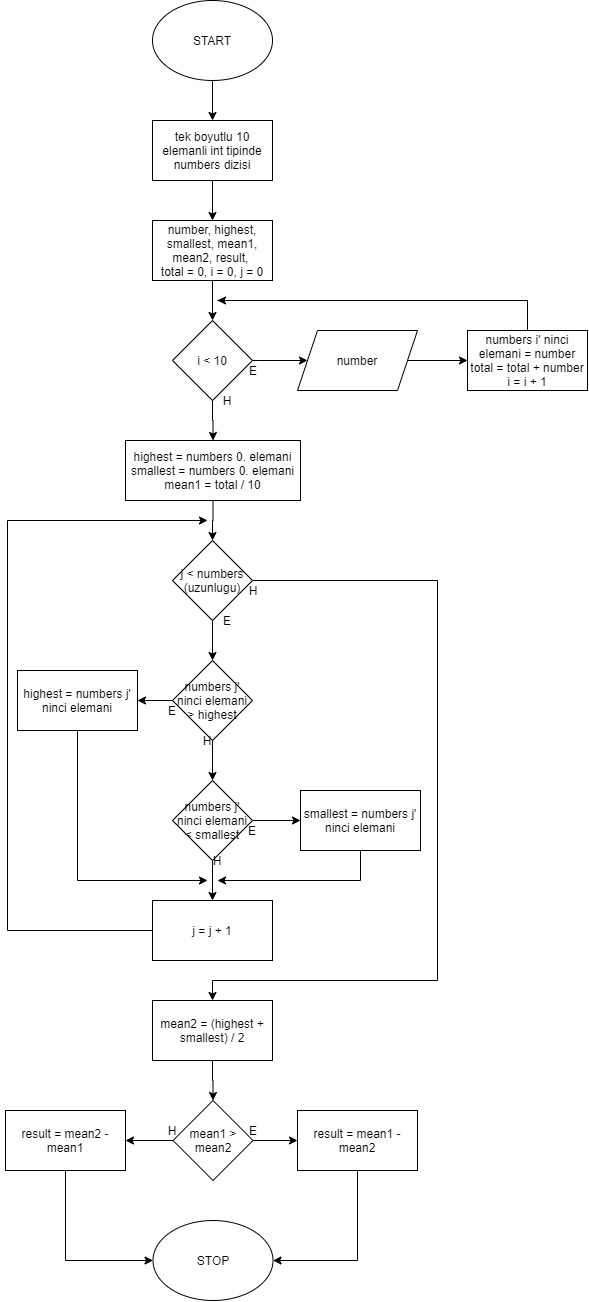

The diagram above was exported from draw.io. Its source (the exported page's mxGraphModel, read from the mxfile embedded in the PNG):
<mxGraphModel dx="2170" dy="1375" grid="1" gridSize="10" guides="1" tooltips="1" connect="1" arrows="1" fold="1" page="1" pageScale="1" pageWidth="850" pageHeight="1100" math="0" shadow="0">
  <root>
    <mxCell id="0" />
    <mxCell id="1" parent="0" />
    <mxCell id="FO_jQ9D9W6UJv9Nk6jc--17" style="edgeStyle=orthogonalEdgeStyle;rounded=0;orthogonalLoop=1;jettySize=auto;html=1;" edge="1" parent="1" source="uGl9izMZ99gcYVm2GILh-1" target="FO_jQ9D9W6UJv9Nk6jc--1">
      <mxGeometry relative="1" as="geometry" />
    </mxCell>
    <mxCell id="uGl9izMZ99gcYVm2GILh-1" value="START" style="ellipse;whiteSpace=wrap;html=1;" parent="1" vertex="1">
      <mxGeometry x="365" width="120" height="80" as="geometry" />
    </mxCell>
    <mxCell id="uGl9izMZ99gcYVm2GILh-10" value="STOP" style="ellipse;whiteSpace=wrap;html=1;" parent="1" vertex="1">
      <mxGeometry x="365.5" y="1220" width="120" height="80" as="geometry" />
    </mxCell>
    <mxCell id="FO_jQ9D9W6UJv9Nk6jc--18" style="edgeStyle=orthogonalEdgeStyle;rounded=0;orthogonalLoop=1;jettySize=auto;html=1;entryX=0.5;entryY=0;entryDx=0;entryDy=0;" edge="1" parent="1" source="FO_jQ9D9W6UJv9Nk6jc--1" target="FO_jQ9D9W6UJv9Nk6jc--2">
      <mxGeometry relative="1" as="geometry" />
    </mxCell>
    <mxCell id="FO_jQ9D9W6UJv9Nk6jc--1" value="tek boyutlu 10 elemanli int tipinde numbers dizisi" style="rounded=0;whiteSpace=wrap;html=1;" vertex="1" parent="1">
      <mxGeometry x="365" y="120" width="120" height="60" as="geometry" />
    </mxCell>
    <mxCell id="FO_jQ9D9W6UJv9Nk6jc--19" style="edgeStyle=orthogonalEdgeStyle;rounded=0;orthogonalLoop=1;jettySize=auto;html=1;entryX=0.5;entryY=0;entryDx=0;entryDy=0;" edge="1" parent="1" source="FO_jQ9D9W6UJv9Nk6jc--2" target="FO_jQ9D9W6UJv9Nk6jc--3">
      <mxGeometry relative="1" as="geometry" />
    </mxCell>
    <mxCell id="FO_jQ9D9W6UJv9Nk6jc--2" value="number, highest, smallest, mean1, mean2, result, &lt;br&gt;total = 0, i = 0, j = 0" style="rounded=0;whiteSpace=wrap;html=1;" vertex="1" parent="1">
      <mxGeometry x="365" y="220" width="120" height="60" as="geometry" />
    </mxCell>
    <mxCell id="FO_jQ9D9W6UJv9Nk6jc--20" style="edgeStyle=orthogonalEdgeStyle;rounded=0;orthogonalLoop=1;jettySize=auto;html=1;entryX=0;entryY=0.5;entryDx=0;entryDy=0;" edge="1" parent="1" source="FO_jQ9D9W6UJv9Nk6jc--3" target="FO_jQ9D9W6UJv9Nk6jc--4">
      <mxGeometry relative="1" as="geometry" />
    </mxCell>
    <mxCell id="FO_jQ9D9W6UJv9Nk6jc--23" style="edgeStyle=orthogonalEdgeStyle;rounded=0;orthogonalLoop=1;jettySize=auto;html=1;entryX=0.5;entryY=0;entryDx=0;entryDy=0;" edge="1" parent="1" source="FO_jQ9D9W6UJv9Nk6jc--3" target="FO_jQ9D9W6UJv9Nk6jc--6">
      <mxGeometry relative="1" as="geometry" />
    </mxCell>
    <mxCell id="FO_jQ9D9W6UJv9Nk6jc--3" value="i &amp;lt; 10" style="rhombus;whiteSpace=wrap;html=1;" vertex="1" parent="1">
      <mxGeometry x="385" y="320" width="80" height="80" as="geometry" />
    </mxCell>
    <mxCell id="FO_jQ9D9W6UJv9Nk6jc--21" style="edgeStyle=orthogonalEdgeStyle;rounded=0;orthogonalLoop=1;jettySize=auto;html=1;entryX=0;entryY=0.5;entryDx=0;entryDy=0;" edge="1" parent="1" source="FO_jQ9D9W6UJv9Nk6jc--4" target="FO_jQ9D9W6UJv9Nk6jc--5">
      <mxGeometry relative="1" as="geometry">
        <mxPoint x="660" y="360" as="targetPoint" />
      </mxGeometry>
    </mxCell>
    <mxCell id="FO_jQ9D9W6UJv9Nk6jc--4" value="number" style="shape=parallelogram;perimeter=parallelogramPerimeter;whiteSpace=wrap;html=1;fixedSize=1;" vertex="1" parent="1">
      <mxGeometry x="510" y="330" width="120" height="60" as="geometry" />
    </mxCell>
    <mxCell id="FO_jQ9D9W6UJv9Nk6jc--22" style="edgeStyle=orthogonalEdgeStyle;rounded=0;orthogonalLoop=1;jettySize=auto;html=1;" edge="1" parent="1" source="FO_jQ9D9W6UJv9Nk6jc--5">
      <mxGeometry relative="1" as="geometry">
        <mxPoint x="430" y="300" as="targetPoint" />
        <Array as="points">
          <mxPoint x="740" y="300" />
          <mxPoint x="430" y="300" />
        </Array>
      </mxGeometry>
    </mxCell>
    <mxCell id="FO_jQ9D9W6UJv9Nk6jc--5" value="numbers i' ninci elemani = number&lt;br&gt;total = total + number&lt;br&gt;i = i + 1" style="rounded=0;whiteSpace=wrap;html=1;" vertex="1" parent="1">
      <mxGeometry x="680" y="330" width="120" height="60" as="geometry" />
    </mxCell>
    <mxCell id="FO_jQ9D9W6UJv9Nk6jc--24" style="edgeStyle=orthogonalEdgeStyle;rounded=0;orthogonalLoop=1;jettySize=auto;html=1;entryX=0.5;entryY=0;entryDx=0;entryDy=0;" edge="1" parent="1" source="FO_jQ9D9W6UJv9Nk6jc--6" target="FO_jQ9D9W6UJv9Nk6jc--7">
      <mxGeometry relative="1" as="geometry" />
    </mxCell>
    <mxCell id="FO_jQ9D9W6UJv9Nk6jc--6" value="highest = numbers 0. elemani&lt;br&gt;smallest = numbers 0. elemani&lt;br&gt;mean1 = total / 10" style="rounded=0;whiteSpace=wrap;html=1;" vertex="1" parent="1">
      <mxGeometry x="338" y="440" width="175" height="60" as="geometry" />
    </mxCell>
    <mxCell id="FO_jQ9D9W6UJv9Nk6jc--25" style="edgeStyle=orthogonalEdgeStyle;rounded=0;orthogonalLoop=1;jettySize=auto;html=1;entryX=0.5;entryY=0;entryDx=0;entryDy=0;" edge="1" parent="1" source="FO_jQ9D9W6UJv9Nk6jc--7" target="FO_jQ9D9W6UJv9Nk6jc--8">
      <mxGeometry relative="1" as="geometry" />
    </mxCell>
    <mxCell id="FO_jQ9D9W6UJv9Nk6jc--33" style="edgeStyle=orthogonalEdgeStyle;rounded=0;orthogonalLoop=1;jettySize=auto;html=1;entryX=0.5;entryY=0;entryDx=0;entryDy=0;" edge="1" parent="1" source="FO_jQ9D9W6UJv9Nk6jc--7" target="FO_jQ9D9W6UJv9Nk6jc--13">
      <mxGeometry relative="1" as="geometry">
        <Array as="points">
          <mxPoint x="650" y="580" />
          <mxPoint x="650" y="980" />
          <mxPoint x="425" y="980" />
        </Array>
      </mxGeometry>
    </mxCell>
    <mxCell id="FO_jQ9D9W6UJv9Nk6jc--7" value="j &amp;lt; numbers (uzunlugu)" style="rhombus;whiteSpace=wrap;html=1;" vertex="1" parent="1">
      <mxGeometry x="385" y="540" width="80" height="80" as="geometry" />
    </mxCell>
    <mxCell id="FO_jQ9D9W6UJv9Nk6jc--26" style="edgeStyle=orthogonalEdgeStyle;rounded=0;orthogonalLoop=1;jettySize=auto;html=1;entryX=1;entryY=0.5;entryDx=0;entryDy=0;" edge="1" parent="1" source="FO_jQ9D9W6UJv9Nk6jc--8" target="FO_jQ9D9W6UJv9Nk6jc--9">
      <mxGeometry relative="1" as="geometry" />
    </mxCell>
    <mxCell id="FO_jQ9D9W6UJv9Nk6jc--27" style="edgeStyle=orthogonalEdgeStyle;rounded=0;orthogonalLoop=1;jettySize=auto;html=1;entryX=0.5;entryY=0;entryDx=0;entryDy=0;" edge="1" parent="1" source="FO_jQ9D9W6UJv9Nk6jc--8" target="FO_jQ9D9W6UJv9Nk6jc--10">
      <mxGeometry relative="1" as="geometry" />
    </mxCell>
    <mxCell id="FO_jQ9D9W6UJv9Nk6jc--8" value="numbers j' ninci elemani &amp;gt; highest" style="rhombus;whiteSpace=wrap;html=1;" vertex="1" parent="1">
      <mxGeometry x="385" y="660" width="80" height="80" as="geometry" />
    </mxCell>
    <mxCell id="FO_jQ9D9W6UJv9Nk6jc--30" style="edgeStyle=orthogonalEdgeStyle;rounded=0;orthogonalLoop=1;jettySize=auto;html=1;" edge="1" parent="1" source="FO_jQ9D9W6UJv9Nk6jc--9">
      <mxGeometry relative="1" as="geometry">
        <mxPoint x="420" y="880" as="targetPoint" />
        <Array as="points">
          <mxPoint x="290" y="880" />
        </Array>
      </mxGeometry>
    </mxCell>
    <mxCell id="FO_jQ9D9W6UJv9Nk6jc--9" value="&lt;span&gt;highest = numbers j' ninci elemani&lt;/span&gt;" style="rounded=0;whiteSpace=wrap;html=1;" vertex="1" parent="1">
      <mxGeometry x="230" y="670" width="120" height="60" as="geometry" />
    </mxCell>
    <mxCell id="FO_jQ9D9W6UJv9Nk6jc--28" style="edgeStyle=orthogonalEdgeStyle;rounded=0;orthogonalLoop=1;jettySize=auto;html=1;" edge="1" parent="1" source="FO_jQ9D9W6UJv9Nk6jc--10" target="FO_jQ9D9W6UJv9Nk6jc--11">
      <mxGeometry relative="1" as="geometry" />
    </mxCell>
    <mxCell id="FO_jQ9D9W6UJv9Nk6jc--29" style="edgeStyle=orthogonalEdgeStyle;rounded=0;orthogonalLoop=1;jettySize=auto;html=1;entryX=0.5;entryY=0;entryDx=0;entryDy=0;" edge="1" parent="1" source="FO_jQ9D9W6UJv9Nk6jc--10" target="FO_jQ9D9W6UJv9Nk6jc--12">
      <mxGeometry relative="1" as="geometry" />
    </mxCell>
    <mxCell id="FO_jQ9D9W6UJv9Nk6jc--10" value="numbers j' ninci elemani &amp;lt; smallest" style="rhombus;whiteSpace=wrap;html=1;" vertex="1" parent="1">
      <mxGeometry x="385" y="780" width="80" height="80" as="geometry" />
    </mxCell>
    <mxCell id="FO_jQ9D9W6UJv9Nk6jc--31" style="edgeStyle=orthogonalEdgeStyle;rounded=0;orthogonalLoop=1;jettySize=auto;html=1;" edge="1" parent="1" source="FO_jQ9D9W6UJv9Nk6jc--11">
      <mxGeometry relative="1" as="geometry">
        <mxPoint x="430" y="880" as="targetPoint" />
        <Array as="points">
          <mxPoint x="573" y="880" />
        </Array>
      </mxGeometry>
    </mxCell>
    <mxCell id="FO_jQ9D9W6UJv9Nk6jc--11" value="&lt;span&gt;smallest = numbers j' ninci elemani&lt;/span&gt;" style="rounded=0;whiteSpace=wrap;html=1;" vertex="1" parent="1">
      <mxGeometry x="513" y="790" width="120" height="60" as="geometry" />
    </mxCell>
    <mxCell id="FO_jQ9D9W6UJv9Nk6jc--32" style="edgeStyle=orthogonalEdgeStyle;rounded=0;orthogonalLoop=1;jettySize=auto;html=1;" edge="1" parent="1" source="FO_jQ9D9W6UJv9Nk6jc--12">
      <mxGeometry relative="1" as="geometry">
        <mxPoint x="420" y="520" as="targetPoint" />
        <Array as="points">
          <mxPoint x="220" y="930" />
          <mxPoint x="220" y="520" />
        </Array>
      </mxGeometry>
    </mxCell>
    <mxCell id="FO_jQ9D9W6UJv9Nk6jc--12" value="&lt;span&gt;j = j + 1&lt;/span&gt;" style="rounded=0;whiteSpace=wrap;html=1;" vertex="1" parent="1">
      <mxGeometry x="365" y="900" width="120" height="60" as="geometry" />
    </mxCell>
    <mxCell id="FO_jQ9D9W6UJv9Nk6jc--34" style="edgeStyle=orthogonalEdgeStyle;rounded=0;orthogonalLoop=1;jettySize=auto;html=1;entryX=0.5;entryY=0;entryDx=0;entryDy=0;" edge="1" parent="1" source="FO_jQ9D9W6UJv9Nk6jc--13" target="FO_jQ9D9W6UJv9Nk6jc--14">
      <mxGeometry relative="1" as="geometry" />
    </mxCell>
    <mxCell id="FO_jQ9D9W6UJv9Nk6jc--13" value="&lt;span&gt;mean2 = (highest + smallest) / 2&lt;/span&gt;" style="rounded=0;whiteSpace=wrap;html=1;" vertex="1" parent="1">
      <mxGeometry x="365" y="1000" width="120" height="60" as="geometry" />
    </mxCell>
    <mxCell id="FO_jQ9D9W6UJv9Nk6jc--35" style="edgeStyle=orthogonalEdgeStyle;rounded=0;orthogonalLoop=1;jettySize=auto;html=1;entryX=0;entryY=0.5;entryDx=0;entryDy=0;" edge="1" parent="1" source="FO_jQ9D9W6UJv9Nk6jc--14" target="FO_jQ9D9W6UJv9Nk6jc--15">
      <mxGeometry relative="1" as="geometry" />
    </mxCell>
    <mxCell id="FO_jQ9D9W6UJv9Nk6jc--36" style="edgeStyle=orthogonalEdgeStyle;rounded=0;orthogonalLoop=1;jettySize=auto;html=1;" edge="1" parent="1" source="FO_jQ9D9W6UJv9Nk6jc--14" target="FO_jQ9D9W6UJv9Nk6jc--16">
      <mxGeometry relative="1" as="geometry" />
    </mxCell>
    <mxCell id="FO_jQ9D9W6UJv9Nk6jc--14" value="mean1 &amp;gt; mean2" style="rhombus;whiteSpace=wrap;html=1;" vertex="1" parent="1">
      <mxGeometry x="385.5" y="1100" width="80" height="80" as="geometry" />
    </mxCell>
    <mxCell id="FO_jQ9D9W6UJv9Nk6jc--38" style="edgeStyle=orthogonalEdgeStyle;rounded=0;orthogonalLoop=1;jettySize=auto;html=1;entryX=1;entryY=0.5;entryDx=0;entryDy=0;" edge="1" parent="1" source="FO_jQ9D9W6UJv9Nk6jc--15" target="uGl9izMZ99gcYVm2GILh-10">
      <mxGeometry relative="1" as="geometry">
        <Array as="points">
          <mxPoint x="570" y="1260" />
        </Array>
      </mxGeometry>
    </mxCell>
    <mxCell id="FO_jQ9D9W6UJv9Nk6jc--15" value="&lt;span&gt;result = mean1 - mean2&lt;/span&gt;" style="rounded=0;whiteSpace=wrap;html=1;" vertex="1" parent="1">
      <mxGeometry x="510" y="1110" width="120" height="60" as="geometry" />
    </mxCell>
    <mxCell id="FO_jQ9D9W6UJv9Nk6jc--37" style="edgeStyle=orthogonalEdgeStyle;rounded=0;orthogonalLoop=1;jettySize=auto;html=1;entryX=0;entryY=0.5;entryDx=0;entryDy=0;" edge="1" parent="1" source="FO_jQ9D9W6UJv9Nk6jc--16" target="uGl9izMZ99gcYVm2GILh-10">
      <mxGeometry relative="1" as="geometry">
        <Array as="points">
          <mxPoint x="278" y="1260" />
        </Array>
      </mxGeometry>
    </mxCell>
    <mxCell id="FO_jQ9D9W6UJv9Nk6jc--16" value="&lt;span&gt;result = mean2 - mean1&lt;/span&gt;" style="rounded=0;whiteSpace=wrap;html=1;" vertex="1" parent="1">
      <mxGeometry x="218" y="1110" width="120" height="60" as="geometry" />
    </mxCell>
    <mxCell id="FO_jQ9D9W6UJv9Nk6jc--39" value="E" style="text;html=1;strokeColor=none;fillColor=none;align=center;verticalAlign=middle;whiteSpace=wrap;rounded=0;" vertex="1" parent="1">
      <mxGeometry x="445.5" y="360" width="40" height="20" as="geometry" />
    </mxCell>
    <mxCell id="FO_jQ9D9W6UJv9Nk6jc--40" value="H" style="text;html=1;strokeColor=none;fillColor=none;align=center;verticalAlign=middle;whiteSpace=wrap;rounded=0;" vertex="1" parent="1">
      <mxGeometry x="420" y="390" width="40" height="20" as="geometry" />
    </mxCell>
    <mxCell id="FO_jQ9D9W6UJv9Nk6jc--41" value="E" style="text;html=1;strokeColor=none;fillColor=none;align=center;verticalAlign=middle;whiteSpace=wrap;rounded=0;" vertex="1" parent="1">
      <mxGeometry x="420" y="610" width="40" height="20" as="geometry" />
    </mxCell>
    <mxCell id="FO_jQ9D9W6UJv9Nk6jc--42" value="H" style="text;html=1;strokeColor=none;fillColor=none;align=center;verticalAlign=middle;whiteSpace=wrap;rounded=0;" vertex="1" parent="1">
      <mxGeometry x="445.5" y="580" width="40" height="20" as="geometry" />
    </mxCell>
    <mxCell id="FO_jQ9D9W6UJv9Nk6jc--43" value="E" style="text;html=1;strokeColor=none;fillColor=none;align=center;verticalAlign=middle;whiteSpace=wrap;rounded=0;" vertex="1" parent="1">
      <mxGeometry x="365" y="700" width="40" height="20" as="geometry" />
    </mxCell>
    <mxCell id="FO_jQ9D9W6UJv9Nk6jc--44" value="H" style="text;html=1;strokeColor=none;fillColor=none;align=center;verticalAlign=middle;whiteSpace=wrap;rounded=0;" vertex="1" parent="1">
      <mxGeometry x="400" y="730" width="40" height="20" as="geometry" />
    </mxCell>
    <mxCell id="FO_jQ9D9W6UJv9Nk6jc--45" value="E" style="text;html=1;strokeColor=none;fillColor=none;align=center;verticalAlign=middle;whiteSpace=wrap;rounded=0;" vertex="1" parent="1">
      <mxGeometry x="445" y="820" width="40" height="20" as="geometry" />
    </mxCell>
    <mxCell id="FO_jQ9D9W6UJv9Nk6jc--46" value="H" style="text;html=1;strokeColor=none;fillColor=none;align=center;verticalAlign=middle;whiteSpace=wrap;rounded=0;" vertex="1" parent="1">
      <mxGeometry x="410" y="850" width="40" height="20" as="geometry" />
    </mxCell>
    <mxCell id="FO_jQ9D9W6UJv9Nk6jc--48" value="E" style="text;html=1;strokeColor=none;fillColor=none;align=center;verticalAlign=middle;whiteSpace=wrap;rounded=0;" vertex="1" parent="1">
      <mxGeometry x="445.5" y="1120" width="40" height="20" as="geometry" />
    </mxCell>
    <mxCell id="FO_jQ9D9W6UJv9Nk6jc--49" value="H" style="text;html=1;strokeColor=none;fillColor=none;align=center;verticalAlign=middle;whiteSpace=wrap;rounded=0;" vertex="1" parent="1">
      <mxGeometry x="365" y="1120" width="40" height="20" as="geometry" />
    </mxCell>
  </root>
</mxGraphModel>